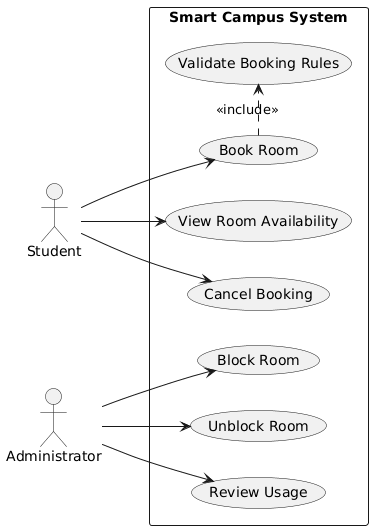

The diagram above was rendered by PlantUML. Its source (embedded in the PNG):
@startuml
left to right direction
skinparam packageStyle rectangle

actor Student
actor Administrator

rectangle "Smart Campus System" {
    usecase "View Room Availability" as UC1
    usecase "Book Room" as UC2
    usecase "Cancel Booking" as UC3
    usecase "Block Room" as UC4
    usecase "Unblock Room" as UC5
    usecase "Review Usage" as UC6
    usecase "Validate Booking Rules" as UC7
    
    ' why: R1 & R2 validation is mandatory for every room booking creation
    UC2 .> UC7 : <<include>>
}

Student --> UC1
Student --> UC2
Student --> UC3
Administrator --> UC4
Administrator --> UC5
Administrator --> UC6
@enduml